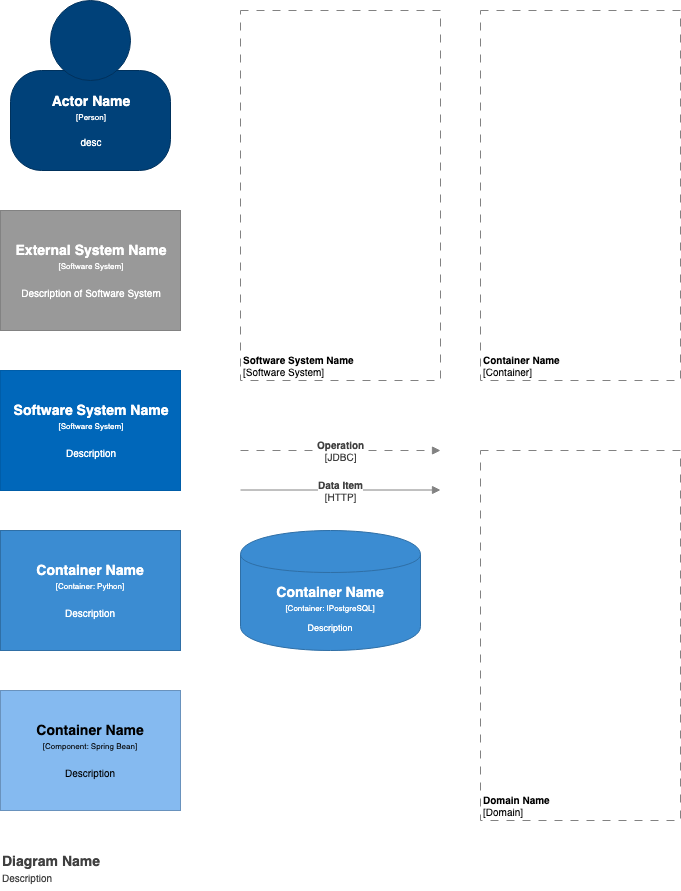

The diagram above was exported from draw.io. Its source (the exported page's mxGraphModel, read from the mxfile embedded in the PNG):
<mxGraphModel dx="946" dy="624" grid="1" gridSize="10" guides="1" tooltips="1" connect="1" arrows="1" fold="1" page="1" pageScale="1" pageWidth="827" pageHeight="1169" background="#ffffff" math="0" shadow="0">
  <root>
    <object label="" id="0">
      <mxCell />
    </object>
    <mxCell id="1" parent="0" />
    <object label="" placeholders="1" instruction="edit data of the lower shape within the group" id="5cVvOpawmlWqnZKX2nME-7">
      <mxCell style="group;resizable=0;" parent="1" vertex="1" connectable="0">
        <mxGeometry x="90" y="30" width="160" height="170" as="geometry" />
      </mxCell>
    </object>
    <object label="&lt;div style=&quot;color: rgb(255 , 255 , 255) ; white-space: normal&quot;&gt;&lt;span style=&quot;font-size: 14px&quot;&gt;&lt;b&gt;%name%&lt;/b&gt;&lt;/span&gt;&lt;/div&gt;&lt;div style=&quot;color: rgb(255 , 255 , 255) ; white-space: normal&quot;&gt;&lt;font style=&quot;font-size: 8px&quot;&gt;[Person]&lt;/font&gt;&lt;/div&gt;&lt;div style=&quot;color: rgb(255 , 255 , 255) ; white-space: normal ; font-size: 8px&quot;&gt;&lt;span style=&quot;font-size: x-small&quot;&gt;&lt;br&gt;&lt;/span&gt;&lt;/div&gt;&lt;div style=&quot;color: rgb(255 , 255 , 255) ; white-space: normal&quot;&gt;&lt;font size=&quot;1&quot;&gt;desc&lt;/font&gt;&lt;/div&gt;" name="Actor Name" description="Description" placeholders="1" id="5cVvOpawmlWqnZKX2nME-5">
      <mxCell style="rounded=1;whiteSpace=wrap;html=1;strokeColor=#00315C;fillColor=#004179;fontColor=#000000;arcSize=31;" parent="5cVvOpawmlWqnZKX2nME-7" vertex="1">
        <mxGeometry y="70" width="160" height="100" as="geometry" />
      </mxCell>
    </object>
    <mxCell id="5cVvOpawmlWqnZKX2nME-6" value="" style="ellipse;whiteSpace=wrap;html=1;aspect=fixed;strokeColor=#00315C;fillColor=#004179;fontColor=#000000;" parent="5cVvOpawmlWqnZKX2nME-7" vertex="1">
      <mxGeometry x="40" width="80" height="80" as="geometry" />
    </mxCell>
    <object label="&lt;font style=&quot;font-size: 10px&quot;&gt;&lt;b&gt;%name%&lt;/b&gt;&lt;br style=&quot;font-size: 10px&quot;&gt;[Software System]&lt;/font&gt;" placeholders="1" name="Software System Name" id="5cVvOpawmlWqnZKX2nME-8">
      <mxCell style="rounded=0;whiteSpace=wrap;html=1;strokeColor=#828282;fillColor=none;fontColor=#000000;align=left;labelPosition=center;verticalLabelPosition=middle;verticalAlign=bottom;dashed=1;strokeWidth=1;perimeterSpacing=0;spacing=2;spacingTop=0;fontSize=10;dashPattern=8 8;" parent="1" vertex="1">
        <mxGeometry x="320" y="40" width="200" height="370" as="geometry" />
      </mxCell>
    </object>
    <object label="&lt;div style=&quot;color: rgb(255 , 255 , 255) ; white-space: normal&quot;&gt;&lt;span style=&quot;font-size: 14px&quot;&gt;&lt;b&gt;%name%&lt;/b&gt;&lt;/span&gt;&lt;/div&gt;&lt;div style=&quot;color: rgb(255 , 255 , 255) ; font-size: 12px ; white-space: normal&quot;&gt;&lt;font style=&quot;font-size: 8px&quot;&gt;[Container: %technology%]&lt;/font&gt;&lt;/div&gt;&lt;div style=&quot;color: rgb(255 , 255 , 255) ; white-space: normal ; font-size: 8px&quot;&gt;&lt;font style=&quot;line-height: 9.6px&quot;&gt;&lt;br&gt;&lt;/font&gt;&lt;/div&gt;&lt;div style=&quot;color: rgb(255 , 255 , 255) ; white-space: normal&quot;&gt;%description%&lt;/div&gt;" placeholders="1" name="Container Name" description="Description" technology="|PostgreSQL" id="5cVvOpawmlWqnZKX2nME-9">
      <mxCell style="shape=cylinder;whiteSpace=wrap;html=1;boundedLbl=1;backgroundOutline=1;strokeColor=#2F6FA6;strokeWidth=1;fillColor=#3B8CD2;fontSize=9;fontColor=#000000;align=center;resizable=0;" parent="1" vertex="1">
        <mxGeometry x="320" y="560" width="180" height="120" as="geometry" />
      </mxCell>
    </object>
    <object label="&lt;b&gt;%name%&lt;/b&gt;&lt;br style=&quot;font-size: 10px&quot;&gt;[%technology%]" placeholders="1" name="Operation" technology="JDBC" id="5cVvOpawmlWqnZKX2nME-10">
      <mxCell style="endArrow=block;html=1;fontSize=10;fontColor=#404040;strokeWidth=1;endFill=1;dashed=1;dashPattern=8 8;strokeColor=#828282;elbow=vertical;" parent="1" edge="1">
        <mxGeometry width="50" height="50" relative="1" as="geometry">
          <mxPoint x="320" y="480" as="sourcePoint" />
          <mxPoint x="520" y="480" as="targetPoint" />
        </mxGeometry>
      </mxCell>
    </object>
    <object label="&lt;span style=&quot;font-size: 10px&quot;&gt;&lt;b&gt;%name%&lt;/b&gt;&lt;br&gt;[%technology%]&lt;br&gt;&lt;/span&gt;" placeholders="1" name="Data Item" technology="HTTP" id="5cVvOpawmlWqnZKX2nME-12">
      <mxCell style="endArrow=block;html=1;fontSize=10;fontColor=#404040;strokeWidth=1;endFill=1;strokeColor=#828282;elbow=vertical;" parent="1" edge="1">
        <mxGeometry width="50" height="50" relative="1" as="geometry">
          <mxPoint x="320" y="519.5" as="sourcePoint" />
          <mxPoint x="520" y="519.5" as="targetPoint" />
        </mxGeometry>
      </mxCell>
    </object>
    <object label="%name%&lt;br style=&quot;font-size: 10px&quot;&gt;&lt;font size=&quot;1&quot;&gt;&lt;span style=&quot;font-weight: 400&quot;&gt;%description%&lt;/span&gt;&lt;/font&gt;" placeholders="1" name="Diagram Name" description="Description" id="5cVvOpawmlWqnZKX2nME-13">
      <mxCell style="text;html=1;resizable=0;points=[];autosize=1;align=left;verticalAlign=top;spacingTop=-4;fontSize=14;fontColor=#404040;fontStyle=1" parent="1" vertex="1">
        <mxGeometry x="80" y="880" width="110" height="40" as="geometry" />
      </mxCell>
    </object>
    <object label="&lt;div&gt;&lt;span style=&quot;font-size: 14px&quot;&gt;&lt;b&gt;%name%&lt;/b&gt;&lt;/span&gt;&lt;/div&gt;&lt;div&gt;&lt;span style=&quot;font-size: 8px&quot;&gt;[Software System&lt;/span&gt;&lt;span style=&quot;font-size: 8px&quot;&gt;]&lt;/span&gt;&lt;/div&gt;&lt;div&gt;&lt;span style=&quot;font-size: 8px&quot;&gt;&lt;br&gt;&lt;/span&gt;&lt;/div&gt;&lt;div&gt;&lt;font size=&quot;1&quot;&gt;%description%&lt;/font&gt;&lt;/div&gt;" placeholders="1" name="External System Name" description="Description of Software System" id="dcKwWc84L9W_I8fYm-3h-1">
      <mxCell style="rounded=0;whiteSpace=wrap;html=1;fillColor=#999999;fontColor=#FFFFFF;strokeColor=#828282;resizable=0;" parent="1" vertex="1">
        <mxGeometry x="80" y="240" width="180" height="120" as="geometry" />
      </mxCell>
    </object>
    <object label="&lt;div&gt;&lt;span style=&quot;font-size: 14px&quot;&gt;&lt;b&gt;%name%&lt;/b&gt;&lt;/span&gt;&lt;/div&gt;&lt;div&gt;&lt;span style=&quot;font-size: 8px&quot;&gt;[Software System]&lt;/span&gt;&lt;/div&gt;&lt;div&gt;&lt;span style=&quot;font-size: 8px&quot;&gt;&lt;br&gt;&lt;/span&gt;&lt;/div&gt;&lt;div&gt;&lt;font size=&quot;1&quot;&gt;%description%&lt;/font&gt;&lt;/div&gt;" placeholders="1" name="Software System Name" description="Description" id="dcKwWc84L9W_I8fYm-3h-2">
      <mxCell style="rounded=0;whiteSpace=wrap;html=1;fillColor=#0067BA;fontColor=#FFFFFF;strokeColor=#005DA8;resizable=0;" parent="1" vertex="1">
        <mxGeometry x="80" y="400" width="180" height="120" as="geometry" />
      </mxCell>
    </object>
    <object label="&lt;div&gt;&lt;span style=&quot;font-size: 14px&quot;&gt;&lt;b&gt;%name%&lt;/b&gt;&lt;/span&gt;&lt;/div&gt;&lt;div&gt;&lt;span style=&quot;font-size: 8px&quot;&gt;[Container: %technology%]&lt;/span&gt;&lt;/div&gt;&lt;div&gt;&lt;span style=&quot;font-size: 8px&quot;&gt;&lt;br&gt;&lt;/span&gt;&lt;/div&gt;&lt;div&gt;&lt;font size=&quot;1&quot;&gt;%description%&lt;/font&gt;&lt;/div&gt;" placeholders="1" name="Container Name" technology="Python" description="Description" id="dcKwWc84L9W_I8fYm-3h-3">
      <mxCell style="rounded=0;whiteSpace=wrap;html=1;fillColor=#3B8CD2;fontColor=#FFFFFF;strokeColor=#2F6FA6;resizable=0;" parent="1" vertex="1">
        <mxGeometry x="80" y="560" width="180" height="120" as="geometry" />
      </mxCell>
    </object>
    <object label="&lt;div&gt;&lt;span style=&quot;font-size: 14px&quot;&gt;&lt;b&gt;%name%&lt;/b&gt;&lt;/span&gt;&lt;/div&gt;&lt;div&gt;&lt;span style=&quot;font-size: 8px&quot;&gt;[Component: %technology%]&lt;/span&gt;&lt;/div&gt;&lt;div&gt;&lt;span style=&quot;font-size: 8px&quot;&gt;&lt;br&gt;&lt;/span&gt;&lt;/div&gt;&lt;div&gt;&lt;font size=&quot;1&quot;&gt;%description%&lt;/font&gt;&lt;/div&gt;" placeholders="1" name="Container Name" technology="Spring Bean" description="Description" id="dcKwWc84L9W_I8fYm-3h-5">
      <mxCell style="rounded=0;whiteSpace=wrap;html=1;fillColor=#85baf0;fontColor=#000000;strokeColor=#6992BD;resizable=0;" parent="1" vertex="1">
        <mxGeometry x="80" y="720" width="180" height="120" as="geometry" />
      </mxCell>
    </object>
    <object label="&lt;font style=&quot;font-size: 10px&quot;&gt;&lt;b&gt;%name%&lt;/b&gt;&lt;br style=&quot;font-size: 10px&quot;&gt;[Container]&lt;/font&gt;" placeholders="1" name="Container Name" id="dcKwWc84L9W_I8fYm-3h-12">
      <mxCell style="rounded=0;whiteSpace=wrap;html=1;strokeColor=#828282;fillColor=none;fontColor=#000000;align=left;labelPosition=center;verticalLabelPosition=middle;verticalAlign=bottom;dashed=1;strokeWidth=1;perimeterSpacing=0;spacing=2;spacingTop=0;fontSize=10;dashPattern=8 8;container=0;" parent="1" vertex="1">
        <mxGeometry x="560" y="40" width="200" height="370" as="geometry">
          <mxRectangle x="560" y="40" width="110" height="30" as="alternateBounds" />
        </mxGeometry>
      </mxCell>
    </object>
    <object label="&lt;font style=&quot;font-size: 10px&quot;&gt;&lt;b&gt;%name%&lt;/b&gt;&lt;br style=&quot;font-size: 10px&quot;&gt;[Domain]&lt;/font&gt;" placeholders="1" name="Domain Name" id="dcKwWc84L9W_I8fYm-3h-13">
      <mxCell style="rounded=0;whiteSpace=wrap;html=1;strokeColor=#828282;fillColor=none;fontColor=#000000;align=left;labelPosition=center;verticalLabelPosition=middle;verticalAlign=bottom;dashed=1;strokeWidth=1;perimeterSpacing=0;spacing=2;spacingTop=0;fontSize=10;dashPattern=8 8;" parent="1" vertex="1">
        <mxGeometry x="560" y="480" width="200" height="370" as="geometry" />
      </mxCell>
    </object>
  </root>
</mxGraphModel>